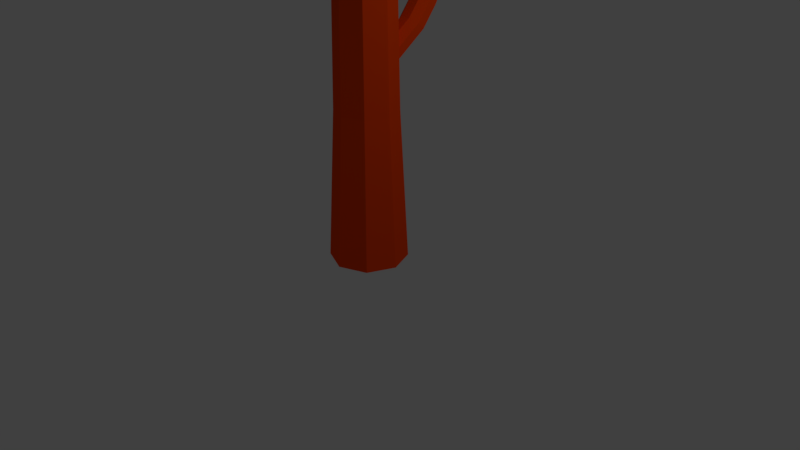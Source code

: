 # Source: tree_2.blend  (saved by Blender 2.79.0; exported with 4.5.12 LTS)
import bpy
from mathutils import Matrix  # noqa: F401  (used for matrix-valued properties, if any)

bpy.ops.wm.read_factory_settings(use_empty=True)
scene = bpy.context.scene
scene.name = 'Scene'

# ---- collections
col_collection_1 = bpy.data.collections.new('Collection 1'); scene.collection.children.link(col_collection_1)

# ---- materials (node trees are filled in below, after node groups)
mat_tree_material_1 = bpy.data.materials.new('tree material 1')
mat_tree_material_1.alpha_threshold = 0.0
mat_tree_material_1.use_transparent_shadow = False
mat_tree_material_1.diffuse_color = (1.0, 0.06301, 0.002428, 1.0)
mat_tree_material_1.specular_color = (1.0, 0.06266, 0.002546)
mat_tree_material_1.roughness = 0.5
mat_tree_material_2 = bpy.data.materials.new('tree material 2')
mat_tree_material_2.alpha_threshold = 0.0
mat_tree_material_2.use_transparent_shadow = False
mat_tree_material_2.diffuse_color = (0.004777, 1.0, 0.008023, 1.0)
mat_tree_material_2.specular_color = (0.004908, 1.0, 0.008004)
mat_tree_material_2.roughness = 0.5

# ---- material node trees

# ---- world
world_world = bpy.data.worlds.new('World'); scene.world = world_world
world_world.color = (0.05088, 0.05088, 0.05088)
world_world.use_sun_shadow = False
world_world.sun_shadow_jitter_overblur = 0.0
world_world.cycles.sampling_method = 'MANUAL'

# ---- cameras
cam_camera = bpy.data.cameras.new('Camera')
cam_camera.clip_end = 100.0
cam_camera.lens = 35.0
cam_camera.sensor_width = 32.0
cam_camera.sensor_height = 18.0
cam_camera.ortho_scale = 7.314
cam_camera.dof.focus_distance = 0.0
cam_camera.dof.aperture_fstop = 128.0

# ---- lights
light_lamp = bpy.data.lights.new('Lamp', 'POINT')
light_lamp.transmission_factor = 0.0
light_lamp.cutoff_distance = 30.0
light_lamp.energy = 100.0
light_lamp.shadow_buffer_clip_start = 1.001
light_lamp.shadow_soft_size = 0.1
light_lamp.shadow_maximum_resolution = 0.006
light_lamp.use_absolute_resolution = True

# ---- meshes
me_cylinder_002 = bpy.data.meshes.new('Cylinder.002')
me_cylinder_002.from_pydata([(4.129, -6.754, 15.56), (4.129, -6.754, 17.56), (4.836, -7.046, 15.56), (4.836, -7.046, 17.56), (5.129, -7.754, 15.56), (5.129, -7.754, 17.56), (4.836, -8.461, 15.56), (4.836, -8.461, 17.56), (4.129, -8.754, 15.56), (4.129, -8.754, 17.56), (3.422, -8.461, 15.56), (3.422, -8.461, 17.56), (3.129, -7.754, 15.56), (3.129, -7.754, 17.56), (3.422, -7.046, 15.56), (3.422, -7.046, 17.56), (4.326, -7.228, 21.17), (5.034, -7.521, 21.17), (5.326, -8.228, 21.17), (5.034, -8.935, 21.17), (4.326, -9.228, 21.17), (3.619, -8.935, 21.17), (3.326, -8.228, 21.17), (3.619, -7.521, 21.17), (3.872, -7.458, 12.04), (4.579, -7.751, 12.04), (4.872, -8.458, 12.04), (4.579, -9.165, 12.04), (3.872, -9.458, 12.04), (3.164, -9.165, 12.04), (2.872, -8.458, 12.04), (3.164, -7.751, 12.04), (-0.5123, 2.201, 2.032), (2.646, -5.575, 10.34), (1.681, 2.196, 1.259), (4.401, -5.579, 9.723), (2.89, 0.905, -0.2515), (5.368, -6.612, 8.515), (2.406, -0.9164, -1.615), (4.98, -8.069, 7.424), (0.5123, -2.201, -2.032), (3.465, -9.097, 7.09), (-1.681, -2.196, -1.259), (1.71, -9.093, 7.709), (-2.89, -0.905, 0.2515), (0.7434, -8.06, 8.917), (-2.406, 0.9164, 1.615), (1.131, -6.603, 10.01), (6.226, -14.25, 20.28), (7.806, -14.25, 19.72), (8.676, -15.18, 18.63), (8.328, -16.49, 17.65), (6.964, -17.42, 17.35), (5.385, -17.42, 17.91), (4.514, -16.49, 18.99), (4.863, -15.17, 19.98), (4.923, -6.814, 19.86), (6.999, -3.077, 22.27), (0.2243, -7.106, 21.26), (-0.6038, -3.549, 24.54), (3.583, -1.059, 25.17), (10.54, -4.906, 25.15), (7.178, -10.95, 21.24), (-0.4243, -11.43, 23.5), (-1.764, -5.671, 28.82), (5.01, -1.641, 29.83), (10.65, -9.775, 24.51), (3.873, -13.8, 23.49), (-1.653, -10.54, 28.18), (1.706, -4.491, 32.09), (9.308, -4.019, 29.82), (9.488, -11.9, 28.78), (5.301, -14.39, 28.15), (1.885, -12.37, 31.05), (3.961, -8.631, 33.47), (8.659, -8.339, 32.07), (7.558, -21.19, 34.72), (3.828, -27.39, 30.3), (15.74, -20.68, 32.28), (17.09, -27.03, 27.36), (9.774, -31.13, 25.58), (-2.284, -24.58, 26.31), (3.681, -14.36, 33.34), (17.26, -14.4, 29.72), (19.16, -23.71, 20.93), (7.537, -30.3, 18.85), (-2.455, -16.33, 28.11), (9.779, -10.26, 29.75), (19.31, -15.86, 22.06), (13.31, -25.56, 15.6), (0.0551, -25.92, 18.54), (-0.2968, -13.72, 21.88), (7.338, -10.24, 23.31), (13.29, -13.76, 18.27), (9.527, -19.2, 14.09), (1.344, -19.71, 16.53), (2.437, -6.905, 20.11), (6.072, -4.743, 20.66), (6.168, -8.969, 20.1), (9.083, -3.719, 23.5), (5.353, -1.655, 23.51), (-0.5276, -5.153, 22.63), (-0.4313, -9.379, 22.07), (1.274, -1.908, 24.72), (-1.594, -4.383, 26.68), (4.286, -0.8849, 27.56), (11.04, -7.313, 24.69), (10.32, -4.225, 27.54), (5.605, -12.72, 22.05), (9.239, -10.56, 22.59), (-1.438, -11.22, 25.78), (1.526, -12.97, 23.27), (-0.3554, -4.888, 30.73), (-2.157, -8.133, 28.63), (7.357, -2.473, 30.06), (3.279, -2.727, 31.27), (10.48, -11.06, 26.64), (4.598, -14.56, 25.76), (-0.1996, -11.73, 29.83), (2.716, -6.476, 33.22), (9.315, -6.067, 31.26), (7.609, -13.54, 28.6), (9.411, -10.29, 30.7), (3.531, -13.79, 29.82), (2.812, -10.7, 32.67), (6.446, -8.541, 33.21), (11.9, -20.96, 33.91), (5.47, -24.58, 33.26), (5.451, -17.75, 34.94), (0.2295, -26.5, 28.76), (6.676, -29.77, 27.81), (16.97, -23.98, 30.08), (17.03, -17.25, 31.6), (13.8, -29.79, 26.7), (18.85, -25.92, 24.48), (8.631, -31.67, 22.18), (-3.145, -20.56, 27.61), (-1.866, -25.66, 22.06), (6.53, -11.53, 31.89), (0.02147, -14.99, 31.32), (19.05, -14.91, 26.2), (13.98, -11.95, 30.1), (16.75, -25.08, 17.78), (19.93, -19.47, 21.1), (3.496, -28.56, 18.13), (10.62, -28.59, 17.02), (-2.125, -14.36, 24.7), (8.568, -9.365, 26.53), (16.9, -14.28, 19.57), (11.64, -22.15, 13.78), (0.1434, -22.75, 16.95), (3.094, -11.35, 22.59), (-0.08007, -16.73, 18.94), (10.54, -11.77, 20.81), (11.5, -16.23, 15.6), (5.282, -19.58, 14.93), (2.612, -3.328, 21.44), (9.112, -6.925, 21.42), (2.779, -10.69, 20.47), (-2.387, -7.639, 24.85), (0.753, -1.986, 28.51), (7.859, -1.545, 26.39), (8.131, -13.46, 24.82), (1.024, -13.9, 26.94), (-0.2279, -8.52, 31.9), (6.104, -4.754, 32.85), (11.27, -7.806, 28.47), (6.272, -12.12, 31.88), (11.45, -26.81, 31.25), (0.2243, -21.19, 33.05), (11.49, -15.0, 34.06), (20.32, -20.21, 27.35), (14.8, -30.2, 21.53), (2.387, -30.13, 23.41), (2.043, -10.32, 27.79), (15.04, -11.1, 24.7), (16.62, -18.91, 15.68), (5.878, -24.88, 14.48), (-3.477, -19.89, 21.38), (5.549, -14.55, 17.84)], [], [(0, 1, 3, 2), (2, 3, 5, 4), (4, 5, 7, 6), (6, 7, 9, 8), (8, 9, 11, 10), (10, 11, 13, 12), (9, 7, 19, 20), (12, 13, 15, 14), (14, 15, 1, 0), (8, 10, 29, 28), (17, 16, 23, 22, 21, 20, 19, 18), (15, 13, 22, 23), (5, 3, 17, 18), (11, 9, 20, 21), (1, 15, 23, 16), (3, 1, 16, 17), (7, 5, 18, 19), (13, 11, 21, 22), (24, 25, 26, 27, 28, 29, 30, 31), (14, 0, 24, 31), (0, 2, 25, 24), (4, 6, 27, 26), (10, 12, 30, 29), (6, 8, 28, 27), (12, 14, 31, 30), (2, 4, 26, 25), (32, 33, 35, 34), (34, 35, 37, 36), (36, 37, 39, 38), (38, 39, 41, 40), (40, 41, 43, 42), (42, 43, 45, 44), (41, 39, 51, 52), (44, 45, 47, 46), (46, 47, 33, 32), (32, 34, 36, 38, 40, 42, 44, 46), (49, 48, 55, 54, 53, 52, 51, 50), (47, 45, 54, 55), (37, 35, 49, 50), (43, 41, 52, 53), (33, 47, 55, 48), (35, 33, 48, 49), (39, 37, 50, 51), (45, 43, 53, 54), (56, 96, 156, 97), (56, 97, 157, 98), (56, 98, 158, 96), (57, 99, 157, 97), (57, 97, 156, 100), (57, 100, 161, 99), (58, 101, 156, 96), (58, 96, 158, 102), (58, 102, 159, 101), (59, 103, 156, 101), (59, 101, 159, 104), (59, 104, 160, 103), (60, 100, 156, 103), (60, 103, 160, 105), (60, 105, 161, 100), (61, 106, 157, 99), (61, 99, 161, 107), (61, 107, 166, 106), (62, 108, 158, 98), (62, 98, 157, 109), (62, 109, 162, 108), (63, 110, 159, 102), (63, 102, 158, 111), (63, 111, 163, 110), (64, 112, 160, 104), (64, 104, 159, 113), (64, 113, 164, 112), (65, 114, 161, 105), (65, 105, 160, 115), (65, 115, 165, 114), (66, 109, 157, 106), (66, 106, 166, 116), (66, 116, 162, 109), (67, 111, 158, 108), (67, 108, 162, 117), (67, 117, 163, 111), (68, 113, 159, 110), (68, 110, 163, 118), (68, 118, 164, 113), (69, 115, 160, 112), (69, 112, 164, 119), (69, 119, 165, 115), (70, 107, 161, 114), (70, 114, 165, 120), (70, 120, 166, 107), (71, 121, 162, 116), (71, 116, 166, 122), (71, 122, 167, 121), (72, 123, 163, 117), (72, 117, 162, 121), (72, 121, 167, 123), (73, 124, 164, 118), (73, 118, 163, 123), (73, 123, 167, 124), (74, 125, 165, 119), (74, 119, 164, 124), (74, 124, 167, 125), (75, 122, 166, 120), (75, 120, 165, 125), (75, 125, 167, 122), (76, 127, 168, 126), (76, 128, 169, 127), (76, 126, 170, 128), (77, 127, 169, 129), (77, 130, 168, 127), (77, 129, 173, 130), (78, 126, 168, 131), (78, 132, 170, 126), (78, 131, 171, 132), (79, 131, 168, 133), (79, 134, 171, 131), (79, 133, 172, 134), (80, 133, 168, 130), (80, 135, 172, 133), (80, 130, 173, 135), (81, 129, 169, 136), (81, 137, 173, 129), (81, 136, 178, 137), (82, 128, 170, 138), (82, 139, 169, 128), (82, 138, 174, 139), (83, 132, 171, 140), (83, 141, 170, 132), (83, 140, 175, 141), (84, 134, 172, 142), (84, 143, 171, 134), (84, 142, 176, 143), (85, 135, 173, 144), (85, 145, 172, 135), (85, 144, 177, 145), (86, 136, 169, 139), (86, 146, 178, 136), (86, 139, 174, 146), (87, 138, 170, 141), (87, 147, 174, 138), (87, 141, 175, 147), (88, 140, 171, 143), (88, 148, 175, 140), (88, 143, 176, 148), (89, 142, 172, 145), (89, 149, 176, 142), (89, 145, 177, 149), (90, 144, 173, 137), (90, 150, 177, 144), (90, 137, 178, 150), (91, 146, 174, 151), (91, 152, 178, 146), (91, 151, 179, 152), (92, 147, 175, 153), (92, 151, 174, 147), (92, 153, 179, 151), (93, 148, 176, 154), (93, 153, 175, 148), (93, 154, 179, 153), (94, 149, 177, 155), (94, 154, 176, 149), (94, 155, 179, 154), (95, 150, 178, 152), (95, 155, 177, 150), (95, 152, 179, 155)])
me_cylinder_002.polygons.foreach_set('use_smooth', [0, 0, 0, 0, 0, 0, 0, 0, 0, 0, 0, 0, 0, 0, 0, 0, 0, 0, 0, 0, 0, 0, 0, 0, 0, 0, 0, 0, 0, 0, 0, 0, 0, 0, 0, 0, 0, 0, 0, 0, 0, 0, 0, 0, 1, 1, 1, 1, 1, 1, 1, 1, 1, 1, 1, 1, 1, 1, 1, 1, 1, 1, 1, 1, 1, 1, 1, 1, 1, 1, 1, 1, 1, 1, 1, 1, 1, 1, 1, 1, 1, 1, 1, 1, 1, 1, 1, 1, 1, 1, 1, 1, 1, 1, 1, 1, 1, 1, 1, 1, 1, 1, 1, 1, 1, 1, 1, 1, 1, 1, 1, 1, 1, 1, 1, 1, 1, 1, 1, 1, 1, 1, 1, 1, 1, 1, 1, 1, 1, 1, 1, 1, 1, 1, 1, 1, 1, 1, 1, 1, 1, 1, 1, 1, 1, 1, 1, 1, 1, 1, 1, 1, 1, 1, 1, 1, 1, 1, 1, 1, 1, 1, 1, 1])
me_cylinder_002.polygons.foreach_set('material_index', [0, 0, 0, 0, 0, 0, 0, 0, 0, 0, 0, 0, 0, 0, 0, 0, 0, 0, 0, 0, 0, 0, 0, 0, 0, 0, 0, 0, 0, 0, 0, 0, 0, 0, 0, 0, 0, 0, 0, 0, 0, 0, 0, 0, 1, 1, 1, 1, 1, 1, 1, 1, 1, 1, 1, 1, 1, 1, 1, 1, 1, 1, 1, 1, 1, 1, 1, 1, 1, 1, 1, 1, 1, 1, 1, 1, 1, 1, 1, 1, 1, 1, 1, 1, 1, 1, 1, 1, 1, 1, 1, 1, 1, 1, 1, 1, 1, 1, 1, 1, 1, 1, 1, 1, 1, 1, 1, 1, 1, 1, 1, 1, 1, 1, 1, 1, 1, 1, 1, 1, 1, 1, 1, 1, 1, 1, 1, 1, 1, 1, 1, 1, 1, 1, 1, 1, 1, 1, 1, 1, 1, 1, 1, 1, 1, 1, 1, 1, 1, 1, 1, 1, 1, 1, 1, 1, 1, 1, 1, 1, 1, 1, 1, 1])
me_cylinder_002.materials.append(mat_tree_material_1)
me_cylinder_002.materials.append(mat_tree_material_2)
me_cylinder_002.use_remesh_preserve_volume = False
me_cylinder_002.use_remesh_preserve_attributes = False
me_cylinder_002.use_mirror_vertex_groups = False
me_cylinder_002.update()

# ---- objects
ob_cylinder_000 = bpy.data.objects.new('Cylinder.000', me_cylinder_002)
ob_lamp = bpy.data.objects.new('Lamp', light_lamp)
ob_camera = bpy.data.objects.new('Camera', cam_camera)

# ---- transforms, parenting, visibility, modifiers, constraints
ob_cylinder_000.location = (-1.341e-07, 5.96e-08, -9.537e-07)
ob_cylinder_000.rotation_euler = (-0.6996, -0.262, -0.1754)
ob_cylinder_000.scale = (0.1645, 0.1645, 0.1645)
ob_cylinder_000.lineart.crease_threshold = 0.0
ob_lamp.location = (4.076, 1.005, 5.904)
ob_lamp.rotation_euler = (0.6503, 0.05522, 1.866)
ob_lamp.lock_rotations_4d = False
ob_lamp.empty_display_type = 'ARROWS'
ob_lamp.color = (0.0, 0.0, 0.0, 0.0)
ob_lamp.lineart.crease_threshold = 0.0
ob_camera.location = (7.481, -6.508, 5.344)
ob_camera.rotation_euler = (1.109, 0.0, 0.8149)
ob_camera.lock_rotations_4d = False
ob_camera.empty_display_type = 'ARROWS'
ob_camera.color = (0.0, 0.0, 0.0, 0.0)
ob_camera.display_type = 'WIRE'
ob_camera.lineart.crease_threshold = 0.0

# ---- collection membership
col_collection_1.objects.link(ob_cylinder_000)
col_collection_1.objects.link(ob_lamp)
col_collection_1.objects.link(ob_camera)

# ---- scene / render settings (as saved in the file)
scene.camera = ob_camera
scene.frame_start = 1; scene.frame_end = 250; scene.frame_set(1)
scene.render.engine = 'BLENDER_EEVEE_NEXT'
scene.render.resolution_percentage = 50
scene.render.dither_intensity = 0.0
scene.cycles.use_denoising = False
scene.cycles.samples = 128
scene.cycles.sampling_pattern = 'TABULATED_SOBOL'
scene.cycles.use_adaptive_sampling = False
scene.cycles.use_light_tree = False
scene.cycles.blur_glossy = 0.0
scene.cycles.sample_clamp_indirect = 0.0
scene.view_settings.view_transform = 'Standard'
bpy.context.view_layer.update()
